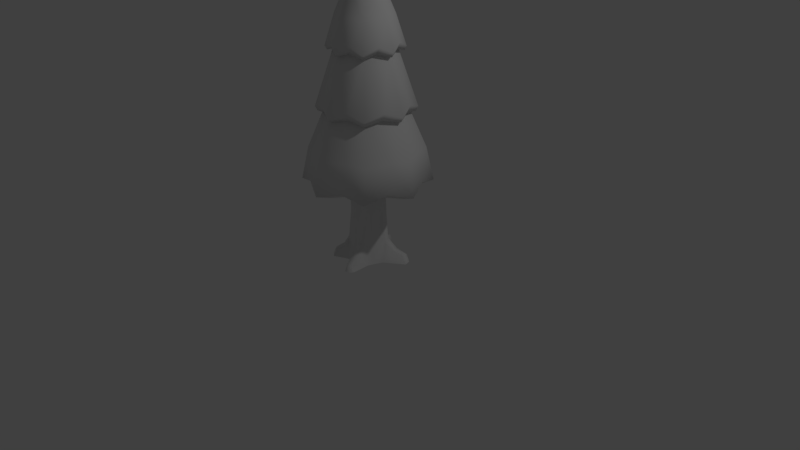 # Source: BackTree.blend  (saved by Blender 2.79.0; exported with 4.5.12 LTS)
import bpy
from mathutils import Matrix  # noqa: F401  (used for matrix-valued properties, if any)

bpy.ops.wm.read_factory_settings(use_empty=True)
scene = bpy.context.scene
scene.name = 'Scene'

# ---- collections
col_collection_1 = bpy.data.collections.new('Collection 1'); scene.collection.children.link(col_collection_1)

# ---- materials (node trees are filled in below, after node groups)
mat_backtree = bpy.data.materials.new('BackTree')
mat_backtree.alpha_threshold = 0.0
mat_backtree.use_transparent_shadow = False
mat_backtree.roughness = 0.5

# ---- material node trees

# ---- world
world_world = bpy.data.worlds.new('World'); scene.world = world_world
world_world.color = (0.05088, 0.05088, 0.05088)
world_world.use_sun_shadow = False
world_world.sun_shadow_jitter_overblur = 0.0
world_world.cycles.sampling_method = 'MANUAL'

# ---- cameras
cam_camera = bpy.data.cameras.new('Camera')
cam_camera.clip_end = 100.0
cam_camera.lens = 35.0
cam_camera.sensor_width = 32.0
cam_camera.sensor_height = 18.0
cam_camera.ortho_scale = 7.314
cam_camera.dof.focus_distance = 0.0
cam_camera.dof.aperture_fstop = 128.0

# ---- lights
light_lamp = bpy.data.lights.new('Lamp', 'POINT')
light_lamp.transmission_factor = 0.0
light_lamp.cutoff_distance = 30.0
light_lamp.energy = 100.0
light_lamp.shadow_buffer_clip_start = 1.001
light_lamp.shadow_soft_size = 0.1
light_lamp.shadow_maximum_resolution = 0.006
light_lamp.use_absolute_resolution = True

# ---- meshes
me_cone_002 = bpy.data.meshes.new('Cone.002')
me_cone_002.from_pydata([(0.003329, 0.1271, 3.571), (0.09225, 0.08754, 3.571), (0.1271, -0.003329, 3.571), (0.08754, -0.09225, 3.571), (-0.003329, -0.1271, 3.571), (-0.09225, -0.08754, 3.571), (-0.1271, 0.003329, 3.571), (-0.08754, 0.09225, 3.571), (-0.1869, -0.5249, 2.062), (0.1609, 0.3696, 2.715), (0.3751, 0.1475, 2.715), (0.3696, -0.1609, 2.715), (0.1475, -0.3751, 2.715), (-0.1609, -0.3696, 2.715), (-0.3751, -0.1475, 2.715), (-0.3696, 0.1609, 2.715), (-0.1475, 0.3751, 2.715), (0.7177, 0.01899, 1.469), (0.4226, 0.4445, 1.988), (-0.4226, -0.4445, 1.988), (0.5033, 0.239, 2.062), (-0.5033, -0.239, 2.062), (0.6131, 0.01554, 1.988), (-0.6131, -0.01554, 1.988), (0.5249, -0.1869, 2.062), (-0.5249, 0.1869, 2.062), (0.4445, -0.4226, 1.988), (-0.4445, 0.4226, 1.988), (0.239, -0.5033, 2.062), (-0.239, 0.5033, 2.062), (0.01554, -0.6131, 1.988), (0.1869, 0.5249, 2.062), (-0.01554, 0.6131, 1.988), (0.2034, 0.4822, 1.975), (0.4035, 0.421, 1.932), (0.4848, 0.1971, 1.975), (0.583, 0.01236, 1.932), (0.4822, -0.2034, 1.975), (0.421, -0.4035, 1.932), (0.1971, -0.4848, 1.975), (0.01236, -0.583, 1.932), (-0.2034, -0.4822, 1.975), (-0.4035, -0.421, 1.932), (-0.4848, -0.1971, 1.975), (-0.583, -0.01236, 1.932), (-0.4822, 0.2034, 1.975), (-0.421, 0.4035, 1.932), (-0.1971, 0.4848, 1.975), (-0.01236, 0.583, 1.932), (-0.2196, 0.1652, -0.00542), (-0.7177, -0.01899, 1.469), (0.6315, -0.1981, 1.491), (-0.6315, 0.1981, 1.491), (0.5209, -0.4941, 1.469), (-0.5209, 0.4941, 1.469), (0.3065, -0.5866, 1.491), (-0.3065, 0.5866, 1.491), (0.01899, -0.7177, 1.469), (0.1981, 0.6315, 1.491), (-0.01899, 0.7177, 1.469), (-0.1981, -0.6315, 1.491), (0.4941, 0.5209, 1.469), (-0.4941, -0.5209, 1.469), (0.5866, 0.3065, 1.491), (-0.5866, -0.3065, 1.491), (0.2061, 0.492, 1.027), (0.4937, 0.2021, 1.027), (0.492, -0.2061, 1.027), (0.2021, -0.4937, 1.027), (-0.2061, -0.492, 1.027), (-0.4937, -0.2021, 1.027), (-0.492, 0.2061, 1.027), (-0.2021, 0.4937, 1.027), (-0.07417, 0.3552, 0.1286), (0.1739, -0.3169, 0.1312), (0.08386, 0.2363, 0.0715), (-0.04682, -0.2348, 0.1363), (0.3175, 0.1935, 0.1349), (-0.2575, -0.1932, 0.1381), (0.244, -0.1166, -0.006638), (0.007025, 0.3521, 3.092), (0.2539, 0.244, 3.092), (0.3521, -0.007024, 3.092), (0.244, -0.2539, 3.092), (-0.007024, -0.3521, 3.092), (-0.2539, -0.244, 3.092), (-0.3521, 0.007025, 3.092), (-0.244, 0.2539, 3.092), (-0.2253, 0.03764, 0.6586), (0.227, 0.02425, 0.6232), (-0.1922, -0.1191, 0.6303), (0.1651, 0.1505, 0.6265), (-0.0964, -0.2014, 0.6286), (-0.003724, 0.2247, 0.6232), (0.02669, -0.2262, 0.6244), (-0.1411, 0.1787, 0.6083), (0.1499, -0.1656, 0.6271), (0.125, -0.4758, 0.0776), (0.07155, -0.3552, 0.1267), (0.4584, 0.2286, 0.09154), (0.4745, 0.1411, 0.1033), (0.3566, 0.08541, 0.146), (-0.1264, 0.4897, 0.05997), (-0.169, 0.3199, 0.1192), (-0.4079, 0.09748, 0.06221), (-0.3237, 0.06314, 0.1181), (-0.2532, -0.3293, 0.08758), (-0.3161, -0.2792, 0.08505), (-0.1805, -0.2732, 0.127), (0.1476, 0.4028, 2.793), (0.3291, 0.3384, 2.715), (0.3892, 0.1805, 2.793), (0.472, 0.006556, 2.715), (0.4028, -0.1476, 2.793), (0.3384, -0.3291, 2.715), (0.1805, -0.3892, 2.793), (0.006556, -0.472, 2.715), (-0.1476, -0.4028, 2.793), (-0.3291, -0.3384, 2.715), (-0.3892, -0.1805, 2.793), (-0.4645, -0.009374, 2.686), (-0.4028, 0.1476, 2.793), (-0.3384, 0.3291, 2.715), (-0.1805, 0.3892, 2.793), (-0.006556, 0.472, 2.715), (0.05957, 0.3337, 2.748), (0.1938, 0.2781, 2.748), (0.2781, 0.1938, 2.748), (0.3337, 0.05957, 2.748), (0.3337, -0.05957, 2.748), (0.2781, -0.1938, 2.748), (0.1938, -0.2781, 2.748), (0.05957, -0.3337, 2.748), (-0.1127, -0.3054, 2.748), (-0.1938, -0.2781, 2.748), (-0.2781, -0.1938, 2.748), (-0.3337, -0.05957, 2.748), (-0.3337, 0.05957, 2.748), (-0.2781, 0.1938, 2.748), (-0.1938, 0.2781, 2.748), (-0.05957, 0.3337, 2.748), (-7.451e-09, 0.445, 2.664), (0.3146, 0.3146, 2.664), (0.445, -3.166e-08, 2.664), (0.3146, -0.3146, 2.664), (8.196e-08, -0.445, 2.664), (-0.3146, -0.3146, 2.664), (-0.3146, 0.3146, 2.664), (0.08159, 0.457, 2.008), (0.2655, 0.3808, 2.008), (0.3808, 0.2655, 2.008), (0.4885, 0.009207, 2.007), (0.457, -0.08159, 2.008), (0.3808, -0.2655, 2.008), (0.2655, -0.3808, 2.008), (0.08159, -0.457, 2.008), (-0.08159, -0.457, 2.008), (-0.2655, -0.3808, 2.008), (-0.3808, -0.2655, 2.008), (-0.457, -0.08159, 2.008), (-0.457, 0.08159, 2.008), (-0.3808, 0.2655, 2.008), (-0.2655, 0.3808, 2.008), (-0.08159, 0.457, 2.008), (0.5736, 0.5718, 1.052), (0.8099, -0.001296, 1.052), (0.5718, -0.5736, 1.052), (-0.001296, -0.8099, 1.052), (-0.5736, -0.5718, 1.052), (-0.8099, 0.001296, 1.052), (-0.5718, 0.5736, 1.052), (0.001296, 0.8099, 1.052), (0.0656, 0.2131, 1.054), (0.1425, 0.1726, 1.06), (0.1971, 0.1043, 1.054), (0.2228, 0.02123, 1.06), (0.2131, -0.0656, 1.054), (0.1726, -0.1425, 1.06), (0.1043, -0.1971, 1.054), (0.02123, -0.2228, 1.06), (-0.0656, -0.2131, 1.054), (-0.1425, -0.1726, 1.06), (-0.1971, -0.1043, 1.054), (-0.2228, -0.02123, 1.06), (-0.2131, 0.0656, 1.054), (-0.1726, 0.1425, 1.06), (-0.1043, 0.1971, 1.054), (-0.02123, 0.2228, 1.06), (-2.086e-07, 0.5876, 0.9737), (0.4155, 0.4155, 0.9737), (0.5875, -1.118e-07, 0.9737), (0.4155, -0.4155, 0.9737), (8.941e-08, -0.5876, 0.9737), (-0.4155, -0.4155, 0.9737), (-0.5876, -2.794e-07, 0.9737), (-0.4155, 0.4155, 0.9737), (0.1543, 0.1462, 3.423), (0.2125, -0.005752, 3.423), (0.1462, -0.1543, 3.423), (-0.005752, -0.2125, 3.423), (-0.1543, -0.1462, 3.423), (-0.2125, 0.005752, 3.423), (-0.1462, 0.1543, 3.423), (0.005752, 0.2125, 3.423), (-0.2476, 0.03641, 0.2406), (0.2538, 0.03785, 0.2635), (-0.2109, -0.1249, 0.2616), (-0.03581, 0.2526, 0.2646), (-0.2182, 0.0942, 0.2309), (0.133, -0.5133, -0.005408), (0.5211, 0.148, -0.005338), (-0.4278, 0.1149, -0.005553), (-0.3498, 0.1101, 0.08508), (-0.3428, -0.2621, -0.004459), (0.1127, 0.3054, 2.748), (-0.006856, 0.3567, 2.747), (0.2474, 0.2571, 2.747), (0.2956, 0.1363, 2.748), (0.3567, 0.006856, 2.747), (0.3054, -0.1127, 2.748), (0.2571, -0.2474, 2.747), (0.1363, -0.2956, 2.748), (0.006856, -0.3567, 2.747), (-0.05957, -0.3337, 2.748), (-0.2474, -0.2571, 2.747), (-0.2956, -0.1363, 2.748), (-0.3567, -0.006856, 2.747), (-0.3054, 0.1127, 2.748), (-0.2571, 0.2474, 2.747), (-0.1363, 0.2956, 2.748), (0.1548, 0.418, 2.008), (-0.009207, 0.4885, 2.007), (0.3389, 0.3519, 2.007), (0.405, 0.1861, 2.008), (0.457, 0.08159, 2.008), (0.418, -0.1548, 2.008), (0.3519, -0.3389, 2.007), (0.1861, -0.405, 2.008), (0.009207, -0.4885, 2.007), (-0.1548, -0.418, 2.008), (-0.3389, -0.3519, 2.007), (-0.405, -0.1861, 2.008), (-0.4885, -0.009207, 2.007), (-0.418, 0.1548, 2.008), (-0.3519, 0.3389, 2.007), (-0.1861, 0.405, 2.008), (0.08635, 0.2085, 1.057), (0.08635, -0.2085, 1.057), (-0.2273, -0.0452, 1.057), (-0.07202, 0.2157, 1.057), (0.443, 0.2564, -0.004484), (0.2292, -0.4413, -0.004485), (-0.07411, -0.2684, -0.004715), (0.4974, 0.2352, -0.004979), (0.2075, -0.4927, -0.005007), (-0.127, 0.5096, -0.00495), (1.255e-08, 1.717e-09, 3.695), (-0.1229, -0.2968, 2.748), (0.4885, -8.428e-08, 2.008), (0.2034, 0.1016, 1.057), (0.212, -0.0878, 1.057), (-0.0878, -0.212, 1.057), (-0.1865, 0.1246, 1.057), (0.2779, 0.671, 1.134), (0.671, 0.2779, 1.134), (0.671, -0.2779, 1.134), (0.2779, -0.671, 1.134), (-0.2779, -0.671, 1.134), (-0.671, -0.2779, 1.134), (-0.671, 0.2779, 1.134), (-0.2779, 0.671, 1.134), (0.01851, 0.2912, -0.004671), (0.1426, 0.2404, -0.004538), (0.2129, 0.219, -0.004459), (0.2908, -0.01981, -0.004592), (0.2157, -0.2125, -0.004477), (-0.004188, -0.3096, -0.00417), (-0.267, -0.0726, -0.005158), (-0.2969, -0.009434, -0.004528), (-0.2733, 0.1269, -0.00427), (0.1202, -0.2278, 0.2717), (0.1875, -0.1384, 0.231), (-0.1372, 0.2217, 0.2556), (0.03547, -0.2547, 0.2567), (0.1435, 0.1854, 0.2291), (-0.1381, -0.2107, 0.2589), (0.2275, 0.124, 0.2751), (0.2016, -0.4567, 0.07418), (-0.1814, 0.4467, 0.07765), (-6.096e-08, 0.3567, 2.748), (0.1229, 0.2968, 2.748), (0.2522, 0.2522, 2.748), (0.2968, 0.1229, 2.748), (0.3567, -4.222e-08, 2.748), (0.2968, -0.1229, 2.748), (0.2522, -0.2522, 2.748), (0.1229, -0.2968, 2.748), (7.059e-08, -0.3567, 2.748), (-0.2522, -0.2522, 2.748), (-0.2968, -0.1229, 2.748), (-0.3567, -7.015e-08, 2.748), (-0.2968, 0.1229, 2.748), (-0.2522, 0.2522, 2.748), (-0.1229, 0.2968, 2.748), (-1.361e-07, 0.4885, 2.008), (0.1684, 0.4064, 2.008), (0.3454, 0.3454, 2.008), (0.4064, 0.1684, 2.008), (0.4064, -0.1684, 2.008), (0.3454, -0.3454, 2.008), (0.1684, -0.4064, 2.008), (8.474e-08, -0.4885, 2.008), (-0.1684, -0.4064, 2.008), (-0.3454, -0.3454, 2.008), (-0.4064, -0.1684, 2.008), (-0.4885, -1.758e-07, 2.008), (-0.4064, 0.1684, 2.008), (-0.3454, 0.3454, 2.008), (-0.1684, 0.4064, 2.008), (-0.1997, 0.484, -0.00517), (-0.4199, 0.0785, -0.004469), (-0.2708, -0.3613, -0.00525), (-0.3367, -0.3112, -0.00483)], [], [(9, 110, 142), (10, 112, 143), (11, 114, 144), (12, 116, 145), (13, 118, 146), (203, 0, 1, 196), (15, 120, 121), (15, 122, 147), (16, 124, 141), (34, 306, 149), (36, 258, 234), (38, 309, 153), (40, 311, 155), (42, 313, 157), (44, 315, 159), (46, 317, 161), (48, 304, 163), (51, 265, 165), (165, 17, 51), (52, 269, 169), (169, 50, 52), (55, 266, 166), (166, 53, 55), (56, 270, 170), (170, 54, 56), (58, 263, 171), (171, 59, 58), (60, 267, 167), (167, 57, 60), (63, 264, 164), (164, 61, 63), (64, 268, 168), (168, 62, 64), (188, 171, 65), (65, 263, 164), (164, 189, 65), (189, 164, 66), (66, 264, 165), (165, 190, 66), (190, 165, 67), (67, 265, 166), (166, 191, 67), (191, 166, 68), (68, 266, 167), (167, 192, 68), (192, 167, 69), (69, 267, 168), (168, 193, 69), (193, 168, 70), (70, 268, 169), (169, 194, 70), (194, 169, 71), (71, 269, 170), (170, 195, 71), (195, 170, 72), (72, 270, 171), (171, 188, 72), (74, 281, 280), (76, 285, 252), (252, 276, 76), (75, 284, 273), (273, 272, 75), (213, 107, 277), (277, 107, 78), (77, 284, 286), (77, 286, 101), (78, 285, 206), (104, 320, 278), (79, 281, 275), (260, 96, 281), (260, 281, 89), (281, 205, 89), (90, 248, 88), (206, 90, 88), (259, 89, 91), (89, 286, 91), (261, 90, 92), (90, 285, 92), (246, 91, 284), (261, 92, 94), (95, 249, 93), (246, 284, 93), (284, 207, 93), (247, 94, 96), (94, 280, 96), (88, 262, 95), (208, 88, 95), (287, 251, 275), (209, 97, 276), (276, 97, 98), (101, 286, 205), (210, 100, 274), (274, 100, 101), (99, 250, 273), (102, 319, 288), (103, 282, 73), (73, 288, 103), (288, 319, 49), (255, 102, 271), (271, 102, 73), (105, 212, 104), (211, 212, 279), (107, 213, 322), (106, 321, 252), (108, 285, 78), (196, 1, 2, 197), (0, 256, 1), (197, 2, 3, 198), (1, 256, 2), (198, 3, 4, 199), (2, 256, 3), (199, 4, 5, 200), (3, 256, 4), (200, 5, 6, 201), (4, 256, 5), (201, 6, 7, 202), (5, 256, 6), (202, 7, 0, 203), (6, 256, 7), (222, 133, 8, 30), (7, 256, 0), (289, 141, 9, 125), (9, 290, 125), (124, 109, 9, 141), (291, 126, 9, 142), (291, 142, 10, 127), (126, 290, 9), (9, 109, 110), (10, 292, 127), (110, 111, 10, 142), (293, 128, 10, 143), (293, 143, 11, 129), (128, 292, 10), (10, 111, 112), (11, 294, 129), (112, 113, 11, 143), (295, 130, 11, 144), (295, 144, 12, 131), (130, 294, 11), (11, 113, 114), (12, 296, 131), (114, 115, 12, 144), (297, 132, 12, 145), (297, 145, 13, 223), (132, 296, 12), (12, 115, 116), (13, 257, 223), (116, 117, 13, 145), (298, 134, 13, 146), (298, 146, 14, 135), (134, 257, 13), (13, 117, 118), (14, 299, 135), (118, 119, 14, 146), (300, 136, 14, 120), (300, 120, 15, 137), (136, 299, 14), (14, 119, 120), (15, 301, 137), (302, 138, 15, 147), (302, 147, 16, 139), (138, 301, 15), (15, 121, 122), (16, 303, 139), (122, 123, 16, 147), (289, 140, 16, 141), (151, 17, 63, 233), (140, 303, 16), (16, 123, 124), (264, 63, 17, 165), (216, 18, 31, 214), (224, 19, 8, 133), (216, 217, 20, 18), (224, 225, 21, 19), (218, 22, 20, 217), (226, 23, 21, 225), (218, 219, 24, 22), (226, 227, 25, 23), (220, 26, 24, 219), (228, 27, 25, 227), (220, 221, 28, 26), (228, 229, 29, 27), (222, 30, 28, 221), (215, 214, 31, 32), (215, 32, 29, 229), (304, 48, 33, 148), (33, 305, 148), (32, 31, 33, 48), (33, 34, 149, 305), (18, 34, 33, 31), (306, 34, 35, 150), (35, 307, 150), (18, 20, 35, 34), (35, 36, 234, 307), (22, 36, 35, 20), (258, 36, 37, 152), (37, 308, 152), (22, 24, 37, 36), (37, 38, 153, 308), (26, 38, 37, 24), (309, 38, 39, 154), (39, 310, 154), (26, 28, 39, 38), (39, 40, 155, 310), (30, 40, 39, 28), (311, 40, 41, 156), (41, 312, 156), (30, 8, 41, 40), (41, 42, 157, 312), (19, 42, 41, 8), (313, 42, 43, 158), (43, 314, 158), (19, 21, 43, 42), (43, 44, 159, 314), (23, 44, 43, 21), (315, 44, 45, 160), (45, 316, 160), (23, 25, 45, 44), (45, 46, 161, 316), (27, 46, 45, 25), (317, 46, 47, 162), (47, 318, 162), (27, 29, 47, 46), (47, 48, 163, 318), (32, 48, 47, 29), (242, 50, 64, 241), (49, 279, 208), (49, 208, 282), (268, 64, 50, 169), (151, 235, 51, 17), (242, 243, 52, 50), (236, 53, 51, 235), (265, 51, 53, 166), (244, 54, 52, 243), (269, 52, 54, 170), (236, 237, 55, 53), (244, 245, 56, 54), (238, 57, 55, 237), (266, 55, 57, 167), (231, 230, 58, 59), (231, 59, 56, 245), (270, 56, 59, 171), (238, 239, 60, 57), (232, 61, 58, 230), (263, 58, 61, 164), (240, 62, 60, 239), (267, 60, 62, 168), (232, 233, 63, 61), (240, 241, 64, 62), (187, 188, 65, 172), (173, 189, 66, 174), (65, 171, 263), (65, 189, 173), (173, 172, 65), (175, 190, 67, 176), (66, 164, 264), (66, 190, 175), (175, 174, 66), (177, 191, 68, 178), (67, 165, 265), (67, 191, 177), (177, 176, 67), (179, 192, 69, 180), (68, 166, 266), (68, 192, 179), (179, 178, 68), (181, 193, 70, 182), (69, 167, 267), (69, 193, 181), (181, 180, 69), (183, 194, 71, 184), (70, 168, 268), (70, 194, 183), (183, 182, 70), (185, 195, 72, 186), (71, 169, 269), (71, 195, 185), (185, 184, 71), (72, 170, 270), (72, 188, 187), (187, 186, 72), (99, 77, 101, 100), (73, 282, 207), (73, 102, 288), (75, 271, 207), (75, 207, 284), (75, 272, 271), (76, 276, 283), (78, 206, 277), (204, 278, 277, 206), (196, 81, 80, 203), (79, 274, 205), (79, 205, 281), (278, 204, 105), (278, 105, 104), (109, 124, 80), (109, 80, 81, 110), (197, 82, 81, 196), (111, 110, 81), (111, 81, 82, 112), (198, 83, 82, 197), (113, 112, 82), (113, 82, 83, 114), (199, 84, 83, 198), (115, 114, 83), (115, 83, 84, 116), (200, 85, 84, 199), (117, 116, 84), (117, 84, 85, 118), (201, 86, 85, 200), (119, 118, 85), (119, 85, 86, 120), (202, 87, 86, 201), (121, 120, 86), (121, 86, 87, 122), (203, 80, 87, 202), (123, 122, 87), (123, 87, 80, 124), (76, 94, 92, 285), (248, 262, 88), (88, 208, 204), (88, 204, 206), (259, 260, 89), (205, 286, 89), (90, 261, 248), (206, 285, 90), (286, 284, 91), (246, 259, 91), (282, 95, 93, 207), (76, 283, 94), (287, 97, 209, 254), (93, 249, 246), (247, 261, 94), (283, 280, 94), (95, 262, 249), (96, 260, 247), (280, 281, 96), (95, 282, 208), (287, 254, 251), (280, 283, 98, 74), (74, 98, 97, 287), (99, 100, 210, 253), (275, 281, 74), (275, 74, 287), (98, 283, 276), (99, 253, 250), (101, 205, 274), (208, 212, 105, 204), (273, 284, 77), (273, 77, 99), (255, 319, 102), (49, 282, 103), (49, 103, 288), (73, 207, 271), (104, 212, 211), (104, 211, 320), (321, 106, 107, 322), (212, 208, 279), (252, 285, 108), (252, 108, 106), (106, 108, 78, 107)])
me_cone_002.polygons.foreach_set('use_smooth', [True] * 361)
_k = set([(125, 289), (125, 290), (126, 290), (126, 291), (127, 291), (127, 292), (128, 292), (128, 293), (129, 293), (129, 294), (130, 294), (130, 295), (131, 295), (131, 296), (132, 296), (132, 297), (133, 222), (133, 224), (134, 257), (134, 298), (135, 298), (135, 299), (136, 299), (136, 300), (137, 300), (137, 301), (138, 301), (138, 302), (139, 302), (139, 303), (140, 289), (140, 303), (148, 304), (148, 305), (149, 305), (149, 306), (150, 306), (150, 307), (151, 233), (151, 235), (152, 258), (152, 308), (153, 308), (153, 309), (154, 309), (154, 310), (155, 310), (155, 311), (156, 311), (156, 312), (157, 312), (157, 313), (158, 313), (158, 314), (159, 314), (159, 315), (160, 315), (160, 316), (161, 316), (161, 317), (162, 317), (162, 318), (163, 304), (163, 318), (172, 173), (172, 187), (173, 174), (174, 175), (175, 176), (176, 177), (177, 178), (178, 179), (179, 180), (180, 181), (181, 182), (182, 183), (183, 184), (184, 185), (185, 186), (186, 187), (209, 254), (210, 253), (211, 320), (213, 322), (214, 215), (214, 216), (215, 229), (216, 217), (217, 218), (218, 219), (219, 220), (220, 221), (221, 222), (223, 257), (223, 297), (224, 225), (225, 226), (226, 227), (227, 228), (228, 229), (230, 231), (230, 232), (231, 245), (232, 233), (234, 258), (234, 307), (235, 236), (236, 237), (237, 238), (238, 239), (239, 240), (240, 241), (241, 242), (242, 243), (243, 244), (244, 245), (246, 249), (246, 259), (247, 260), (247, 261), (248, 261), (248, 262), (249, 262), (250, 253), (251, 254), (255, 319), (259, 260), (271, 272), (321, 322)])
me_cone_002.attributes.new('sharp_edge', 'BOOLEAN', 'EDGE').data.foreach_set('value', [ (min(e.vertices), max(e.vertices)) in _k for e in me_cone_002.edges])
_uv = me_cone_002.uv_layers.new(name='UVMap')
_uv.uv.foreach_set('vector', [0.9011, 0.9208, 0.9256, 0.9145, 0.9271, 0.9261, 0.9608, 0.9212, 0.9941, 0.9234, 0.9915, 0.9347, 0.4312, 0.8698, 0.4434, 0.8918, 0.433, 0.8963, 0.7718, 0.3427, 0.7397, 0.3523, 0.7398, 0.3433, 0.4985, 0.6766, 0.506, 0.7106, 0.499, 0.7101, 0.4228, 0.6339, 0.4287, 0.6001, 0.443, 0.6015, 0.4467, 0.6362, 0.8774, 0.3799, 0.8915, 0.354, 0.8936, 0.3799, 0.8774, 0.4398, 0.8898, 0.4651, 0.8802, 0.4629, 0.3553, 0.7677, 0.3844, 0.7823, 0.3812, 0.7898, 0.728, 0.4784, 0.7078, 0.4733, 0.7085, 0.4555, 0.6676, 0.5428, 0.6561, 0.5261, 0.6685, 0.514, 0.5818, 0.5428, 0.5842, 0.5245, 0.601, 0.5253, 0.5209, 0.4784, 0.5343, 0.4694, 0.5457, 0.4826, 0.4827, 0.85, 0.465, 0.8608, 0.4585, 0.8467, 0.8881, 0.4246, 0.8774, 0.4054, 0.8881, 0.3921, 0.6668, 0.323, 0.6591, 0.342, 0.6423, 0.3412, 0.7277, 0.3874, 0.7091, 0.397, 0.6977, 0.3839, 0.3991, 0.3734, 0.3276, 0.3799, 0.3169, 0.323, 0.3169, 0.323, 0.3996, 0.3321, 0.3991, 0.3734, 0.494, 0.6587, 0.4585, 0.5937, 0.494, 0.5675, 0.306, 0.2276, 0.3884, 0.2167, 0.4014, 0.2487, 0.3973, 0.4748, 0.3282, 0.4926, 0.3054, 0.434, 0.3054, 0.434, 0.3886, 0.429, 0.3973, 0.4748, 0.1004, 0.3846, 0.02913, 0.3886, 0.0195, 0.3242, 0.0195, 0.3242, 0.1017, 0.337, 0.1004, 0.3846, 0.09828, 0.4851, 0.02976, 0.4963, 0.005859, 0.4497, 0.005859, 0.4497, 0.08879, 0.4479, 0.09828, 0.4851, 0.405, 0.05776, 0.3332, 0.05675, 0.3286, 0.006121, 0.3286, 0.006121, 0.4098, 0.02232, 0.405, 0.05776, 0.3614, 0.8958, 0.3638, 0.963, 0.3054, 0.9614, 0.3054, 0.9614, 0.3175, 0.8881, 0.3614, 0.8958, 0.3927, 0.1523, 0.3222, 0.1642, 0.3054, 0.1014, 0.3054, 0.1014, 0.3886, 0.1047, 0.3927, 0.1523, 0.2567, 0.1131, 0.2936, 0.09649, 0.2532, 0.1597, 0.2532, 0.1597, 0.2866, 0.1599, 0.2936, 0.2229, 0.2936, 0.2229, 0.2569, 0.2048, 0.2532, 0.1597, 0.2569, 0.2048, 0.2936, 0.2229, 0.223, 0.2364, 0.3499, 0.9939, 0.3638, 0.963, 0.4195, 0.9933, 0.2093, 0.3119, 0.1958, 0.2695, 0.223, 0.2364, 0.1958, 0.2695, 0.2093, 0.3119, 0.1504, 0.2677, 0.1504, 0.2677, 0.1472, 0.3076, 0.09015, 0.3114, 0.09015, 0.3114, 0.1094, 0.2692, 0.1504, 0.2677, 0.1094, 0.2692, 0.09015, 0.3114, 0.07791, 0.2353, 0.07791, 0.2353, 0.04836, 0.2639, 0.005859, 0.2216, 0.005859, 0.2216, 0.04812, 0.2042, 0.07791, 0.2353, 0.04812, 0.2042, 0.005859, 0.2216, 0.04805, 0.1581, 0.04805, 0.1581, 0.007295, 0.159, 0.005859, 0.09513, 0.005859, 0.09513, 0.04798, 0.1124, 0.04805, 0.1581, 0.04798, 0.1124, 0.005859, 0.09513, 0.07827, 0.08143, 0.07827, 0.08143, 0.04805, 0.05439, 0.09015, 0.006121, 0.09015, 0.006121, 0.109, 0.04777, 0.07827, 0.08143, 0.109, 0.04777, 0.09015, 0.006121, 0.1509, 0.05009, 0.1509, 0.05009, 0.1467, 0.0113, 0.2093, 0.006687, 0.2093, 0.006687, 0.1955, 0.04803, 0.1509, 0.05009, 0.1955, 0.04803, 0.2093, 0.006687, 0.2233, 0.08249, 0.2233, 0.08249, 0.2456, 0.055, 0.2936, 0.09649, 0.2936, 0.09649, 0.2567, 0.1131, 0.2233, 0.08249, 0.6378, 0.1993, 0.6167, 0.1703, 0.6384, 0.1661, 0.6626, 0.1902, 0.6763, 0.1633, 0.6681, 0.2192, 0.1911, 0.8252, 0.2041, 0.8213, 0.2008, 0.8535, 0.7566, 0.2747, 0.7246, 0.2622, 0.7702, 0.2527, 0.7702, 0.2527, 0.7712, 0.265, 0.7566, 0.2747, 0.2258, 0.5192, 0.2424, 0.5108, 0.2381, 0.5452, 0.8348, 0.2662, 0.8459, 0.3011, 0.8284, 0.3011, 0.6723, 0.264, 0.6746, 0.3037, 0.6577, 0.2926, 0.6723, 0.264, 0.6577, 0.2926, 0.6501, 0.2605, 0.874, 0.7442, 0.8632, 0.7138, 0.8843, 0.7168, 0.9363, 0.7654, 0.9328, 0.7793, 0.9072, 0.7728, 0.6009, 0.2167, 0.6167, 0.1703, 0.6165, 0.221, 0.6226, 0.006121, 0.6332, 0.09356, 0.6167, 0.1703, 0.6226, 0.006121, 0.6167, 0.1703, 0.599, 0.08533, 0.6167, 0.1703, 0.5865, 0.1555, 0.599, 0.08533, 0.8901, 0.6437, 0.9133, 0.5618, 0.9209, 0.6388, 0.8843, 0.7168, 0.8901, 0.6437, 0.9209, 0.6388, 0.2535, 0.4824, 0.2441, 0.396, 0.2709, 0.4001, 0.2441, 0.396, 0.2639, 0.3338, 0.2709, 0.4001, 0.8724, 0.555, 0.8901, 0.6437, 0.8677, 0.6391, 0.8901, 0.6437, 0.8632, 0.7138, 0.8677, 0.6391, 0.2838, 0.4824, 0.2709, 0.4001, 0.2838, 0.3242, 0.6837, 0.00779, 0.6757, 0.09105, 0.6594, 0.09529, 0.2572, 0.69, 0.2607, 0.7781, 0.2302, 0.6994, 0.2334, 0.7882, 0.1911, 0.6352, 0.2302, 0.6994, 0.4879, 0.8344, 0.4585, 0.8239, 0.4879, 0.7605, 0.6562, 0.01054, 0.6594, 0.09529, 0.6332, 0.09356, 0.6594, 0.09529, 0.6384, 0.1661, 0.6332, 0.09356, 0.2846, 0.7001, 0.2877, 0.7747, 0.2572, 0.69, 0.2615, 0.6169, 0.2846, 0.7001, 0.2572, 0.69, 0.2631, 0.498, 0.2753, 0.4947, 0.2753, 0.535, 0.2472, 0.8004, 0.248, 0.8188, 0.2041, 0.8213, 0.2041, 0.8213, 0.248, 0.8188, 0.2293, 0.8398, 0.6501, 0.2605, 0.6577, 0.2926, 0.641, 0.2894, 0.527, 0.2068, 0.5371, 0.1851, 0.5824, 0.2118, 0.5824, 0.2118, 0.5371, 0.1851, 0.5627, 0.1777, 0.7544, 0.2021, 0.7738, 0.2059, 0.7702, 0.2527, 0.8793, 0.5267, 0.8925, 0.5121, 0.8925, 0.5307, 0.2314, 0.5895, 0.2388, 0.6214, 0.2125, 0.5957, 0.8032, 0.269, 0.7906, 0.2942, 0.7855, 0.2675, 0.5636, 0.239, 0.5802, 0.2332, 0.5802, 0.2903, 0.6219, 0.2332, 0.6293, 0.2428, 0.5919, 0.2766, 0.5919, 0.2766, 0.6293, 0.2428, 0.6221, 0.2724, 0.2934, 0.5117, 0.287, 0.502, 0.2934, 0.4947, 0.2871, 0.5581, 0.2774, 0.5804, 0.2591, 0.5674, 0.2424, 0.5108, 0.2258, 0.5192, 0.2234, 0.51, 0.7048, 0.2014, 0.7095, 0.221, 0.6681, 0.2192, 0.8534, 0.7426, 0.8632, 0.7138, 0.874, 0.7442, 0.7855, 0.2508, 0.798, 0.2263, 0.8167, 0.229, 0.8167, 0.2552, 0.7859, 0.2114, 0.8134, 0.1966, 0.798, 0.2263, 0.8626, 0.4752, 0.8582, 0.5098, 0.8414, 0.512, 0.8344, 0.479, 0.798, 0.2263, 0.8134, 0.1966, 0.8167, 0.229, 0.8344, 0.479, 0.8414, 0.512, 0.8242, 0.5184, 0.8057, 0.4897, 0.8582, 0.5098, 0.847, 0.5428, 0.8414, 0.512, 0.8374, 0.7151, 0.8321, 0.7496, 0.817, 0.7507, 0.8123, 0.7169, 0.8414, 0.512, 0.847, 0.5428, 0.8242, 0.5184, 0.8123, 0.7169, 0.817, 0.7507, 0.7991, 0.7569, 0.7823, 0.7274, 0.8321, 0.7496, 0.8188, 0.7828, 0.817, 0.7507, 0.3753, 0.6071, 0.4003, 0.5841, 0.411, 0.5929, 0.3932, 0.6219, 0.817, 0.7507, 0.8188, 0.7828, 0.7991, 0.7569, 0.3932, 0.6219, 0.411, 0.5929, 0.4287, 0.6001, 0.4228, 0.6339, 0.4003, 0.5841, 0.4311, 0.5675, 0.411, 0.5929, 0.1794, 0.6005, 0.1756, 0.6209, 0.03696, 0.5925, 0.02973, 0.5581, 0.411, 0.5929, 0.4311, 0.5675, 0.4287, 0.6001, 0.542, 0.8818, 0.5238, 0.8899, 0.5255, 0.8533, 0.5411, 0.8688, 0.5255, 0.8533, 0.5424, 0.8539, 0.5411, 0.8688, 0.8656, 0.924, 0.8951, 0.9049, 0.9011, 0.9208, 0.8701, 0.9347, 0.5396, 0.8261, 0.5399, 0.8392, 0.5255, 0.8533, 0.5209, 0.8205, 0.5396, 0.8261, 0.5209, 0.8205, 0.5468, 0.7947, 0.5477, 0.8164, 0.5399, 0.8392, 0.5424, 0.8539, 0.5255, 0.8533, 0.9011, 0.9208, 0.8951, 0.9049, 0.9256, 0.9145, 0.5468, 0.7947, 0.5586, 0.8069, 0.5477, 0.8164, 0.9256, 0.9145, 0.958, 0.904, 0.9608, 0.9212, 0.9271, 0.9261, 0.5751, 0.7853, 0.5666, 0.7946, 0.5468, 0.7947, 0.5651, 0.7695, 0.5751, 0.7853, 0.5651, 0.7695, 0.601, 0.7694, 0.5874, 0.7845, 0.5666, 0.7946, 0.5586, 0.8069, 0.5468, 0.7947, 0.9608, 0.9212, 0.958, 0.904, 0.9941, 0.9234, 0.601, 0.7694, 0.6014, 0.7859, 0.5874, 0.7845, 0.8657, 0.3216, 0.8403, 0.3404, 0.8301, 0.328, 0.8586, 0.3139, 0.6276, 0.7831, 0.6153, 0.7833, 0.601, 0.7694, 0.6305, 0.7668, 0.6276, 0.7831, 0.6305, 0.7668, 0.6564, 0.7923, 0.6368, 0.7918, 0.6153, 0.7833, 0.6014, 0.7859, 0.601, 0.7694, 0.4312, 0.8698, 0.4434, 0.8579, 0.4434, 0.8918, 0.6564, 0.7923, 0.6458, 0.8033, 0.6368, 0.7918, 0.8043, 0.3289, 0.7784, 0.355, 0.7718, 0.3427, 0.8003, 0.3212, 0.6663, 0.821, 0.6574, 0.8119, 0.6564, 0.7923, 0.6789, 0.814, 0.8576, 0.2833, 0.8742, 0.2662, 0.8742, 0.2982, 0.8612, 0.2938, 0.6574, 0.8119, 0.6458, 0.8033, 0.6564, 0.7923, 0.7718, 0.3427, 0.7784, 0.355, 0.7397, 0.3523, 0.5057, 0.9319, 0.4953, 0.921, 0.5057, 0.9107, 0.8417, 0.5626, 0.8198, 0.5792, 0.809, 0.5669, 0.834, 0.555, 0.834, 0.2271, 0.8284, 0.2173, 0.8291, 0.1966, 0.8526, 0.2167, 0.834, 0.2271, 0.8526, 0.2167, 0.8526, 0.254, 0.8376, 0.2393, 0.4879, 0.9338, 0.4953, 0.921, 0.5057, 0.9319, 0.4985, 0.6766, 0.506, 0.671, 0.506, 0.7106, 0.6593, 0.9085, 0.6497, 0.8959, 0.6605, 0.8864, 0.7876, 0.5655, 0.7607, 0.591, 0.7525, 0.5793, 0.7824, 0.5581, 0.6332, 0.9175, 0.6417, 0.9081, 0.6593, 0.9085, 0.6415, 0.937, 0.6332, 0.9175, 0.6415, 0.937, 0.6051, 0.9338, 0.6209, 0.9183, 0.6417, 0.9081, 0.6497, 0.8959, 0.6593, 0.9085, 0.7525, 0.5793, 0.7607, 0.591, 0.7201, 0.5825, 0.6051, 0.9338, 0.6069, 0.9168, 0.6209, 0.9183, 0.5807, 0.9196, 0.593, 0.9194, 0.6051, 0.9338, 0.5721, 0.937, 0.5807, 0.9196, 0.5721, 0.937, 0.5497, 0.9109, 0.5714, 0.911, 0.593, 0.9194, 0.6069, 0.9168, 0.6051, 0.9338, 0.8774, 0.4398, 0.8898, 0.4368, 0.8898, 0.4651, 0.5497, 0.9109, 0.5624, 0.8994, 0.5714, 0.911, 0.3192, 0.7548, 0.3551, 0.753, 0.3553, 0.7677, 0.3195, 0.7641, 0.542, 0.8818, 0.5508, 0.8909, 0.5497, 0.9109, 0.5238, 0.8899, 0.4115, 0.8208, 0.4195, 0.9155, 0.3614, 0.8958, 0.375, 0.8111, 0.5508, 0.8909, 0.5624, 0.8994, 0.5497, 0.9109, 0.3553, 0.7677, 0.3551, 0.753, 0.3844, 0.7823, 0.3638, 0.963, 0.3614, 0.8958, 0.4195, 0.9155, 0.4195, 0.9933, 0.695, 0.7118, 0.5456, 0.7546, 0.5513, 0.7147, 0.6905, 0.6889, 0.1708, 0.6422, 0.01486, 0.6294, 0.03696, 0.5925, 0.1756, 0.6209, 0.7068, 0.8704, 0.7101, 0.8448, 0.823, 0.844, 0.8307, 0.8883, 0.1708, 0.6422, 0.1723, 0.6686, 0.03115, 0.6737, 0.01486, 0.6294, 0.7134, 0.8163, 0.842, 0.795, 0.823, 0.844, 0.7101, 0.8448, 0.1733, 0.6978, 0.01907, 0.725, 0.03115, 0.6737, 0.1723, 0.6686, 0.8541, 0.1844, 0.8317, 0.1821, 0.8514, 0.03575, 0.8891, 0.0254, 0.1733, 0.6978, 0.1794, 0.7147, 0.04295, 0.7531, 0.01907, 0.725, 0.8078, 0.1788, 0.8098, 0.0156, 0.8514, 0.03575, 0.8317, 0.1821, 0.6881, 0.6137, 0.534, 0.5857, 0.5597, 0.555, 0.695, 0.5955, 0.8078, 0.1788, 0.7836, 0.1818, 0.7692, 0.03503, 0.8098, 0.0156, 0.6881, 0.6137, 0.6873, 0.6402, 0.5462, 0.6311, 0.534, 0.5857, 0.7564, 0.1844, 0.7213, 0.02511, 0.7692, 0.03503, 0.7836, 0.1818, 0.6857, 0.6692, 0.6905, 0.6889, 0.5513, 0.7147, 0.5297, 0.6811, 0.6857, 0.6692, 0.5297, 0.6811, 0.5462, 0.6311, 0.6873, 0.6402, 0.7091, 0.397, 0.7277, 0.3874, 0.7234, 0.436, 0.7092, 0.4149, 0.7234, 0.436, 0.7063, 0.4351, 0.7092, 0.4149, 0.8422, 0.9693, 0.8238, 0.9293, 0.841, 0.9213, 0.8539, 0.9646, 0.7234, 0.436, 0.728, 0.4784, 0.7085, 0.4555, 0.7063, 0.4351, 0.8307, 0.8883, 0.843, 0.8874, 0.841, 0.9213, 0.8238, 0.9293, 0.7078, 0.4733, 0.728, 0.4784, 0.6922, 0.5106, 0.696, 0.486, 0.6922, 0.5106, 0.6805, 0.498, 0.696, 0.486, 0.8307, 0.8883, 0.823, 0.844, 0.8417, 0.8405, 0.843, 0.8874, 0.6922, 0.5106, 0.6676, 0.5428, 0.6685, 0.514, 0.6805, 0.498, 0.842, 0.795, 0.8539, 0.7988, 0.8417, 0.8405, 0.823, 0.844, 0.6561, 0.5261, 0.6676, 0.5428, 0.6204, 0.5398, 0.6393, 0.5261, 0.6204, 0.5398, 0.6202, 0.5229, 0.6393, 0.5261, 0.8891, 0.0254, 0.8514, 0.03575, 0.8423, 0.01974, 0.8837, 0.01534, 0.6204, 0.5398, 0.5818, 0.5428, 0.601, 0.5253, 0.6202, 0.5229, 0.4465, 0.8423, 0.4346, 0.8457, 0.4312, 0.8137, 0.4465, 0.802, 0.5842, 0.5245, 0.5818, 0.5428, 0.55, 0.5064, 0.5723, 0.5119, 0.55, 0.5064, 0.5608, 0.4953, 0.5723, 0.5119, 0.8098, 0.0156, 0.7692, 0.03503, 0.7645, 0.0203, 0.8082, 0.006121, 0.55, 0.5064, 0.5209, 0.4784, 0.5457, 0.4826, 0.5608, 0.4953, 0.7213, 0.02511, 0.7241, 0.01525, 0.7645, 0.0203, 0.7692, 0.03503, 0.8643, 0.2141, 0.8809, 0.1966, 0.8809, 0.2391, 0.8676, 0.229, 0.2746, 0.8218, 0.2597, 0.8206, 0.2625, 0.8004, 0.02973, 0.5581, 0.03696, 0.5925, 0.02126, 0.6023, 0.01991, 0.5643, 0.2746, 0.8218, 0.2765, 0.8645, 0.2621, 0.841, 0.2597, 0.8206, 0.284, 0.8661, 0.2765, 0.8645, 0.2746, 0.8218, 0.284, 0.815, 0.465, 0.8608, 0.4827, 0.85, 0.4827, 0.8984, 0.4682, 0.8779, 0.6863, 0.2766, 0.7014, 0.2807, 0.6962, 0.3002, 0.01486, 0.6294, 0.03115, 0.6737, 0.01701, 0.6802, 0.005859, 0.6323, 0.6863, 0.2766, 0.6889, 0.2332, 0.7014, 0.2603, 0.7014, 0.2807, 0.01907, 0.725, 0.009954, 0.7231, 0.01701, 0.6802, 0.03115, 0.6737, 0.5872, 0.3404, 0.581, 0.323, 0.6252, 0.3264, 0.6041, 0.3403, 0.6252, 0.3264, 0.6231, 0.3435, 0.6041, 0.3403, 0.2657, 0.9189, 0.2597, 0.8886, 0.2755, 0.8783, 0.2755, 0.9123, 0.6252, 0.3264, 0.6668, 0.323, 0.6423, 0.3412, 0.6231, 0.3435, 0.5082, 0.8826, 0.4977, 0.8783, 0.4944, 0.8475, 0.5082, 0.8467, 0.6591, 0.342, 0.6668, 0.323, 0.6956, 0.3597, 0.6711, 0.3546, 0.6956, 0.3597, 0.6825, 0.3711, 0.6711, 0.3546, 0.534, 0.5857, 0.5462, 0.6311, 0.5317, 0.6375, 0.5248, 0.5888, 0.6956, 0.3597, 0.7277, 0.3874, 0.6977, 0.3839, 0.6825, 0.3711, 0.5297, 0.6811, 0.5209, 0.6795, 0.5317, 0.6375, 0.5462, 0.6311, 0.501, 0.1993, 0.3884, 0.2167, 0.3927, 0.1523, 0.5015, 0.1594, 0.2467, 0.569, 0.2591, 0.5674, 0.2615, 0.6169, 0.2467, 0.569, 0.2615, 0.6169, 0.2388, 0.6214, 0.3222, 0.1642, 0.3927, 0.1523, 0.3884, 0.2167, 0.306, 0.2276, 0.5091, 0.366, 0.5061, 0.3982, 0.3991, 0.3734, 0.3996, 0.3321, 0.501, 0.1993, 0.5082, 0.2229, 0.4014, 0.2487, 0.3884, 0.2167, 0.5018, 0.4322, 0.3886, 0.429, 0.3991, 0.3734, 0.5061, 0.3982, 0.3276, 0.3799, 0.3991, 0.3734, 0.3886, 0.429, 0.3054, 0.434, 0.5153, 0.2506, 0.4093, 0.2928, 0.4014, 0.2487, 0.5082, 0.2229, 0.3343, 0.2659, 0.4014, 0.2487, 0.4093, 0.2928, 0.3303, 0.3107, 0.5018, 0.4322, 0.5058, 0.467, 0.3973, 0.4748, 0.3886, 0.429, 0.2113, 0.3703, 0.2077, 0.4065, 0.1004, 0.3846, 0.1017, 0.337, 0.5091, 0.5058, 0.3992, 0.5373, 0.3973, 0.4748, 0.5058, 0.467, 0.3282, 0.4926, 0.3973, 0.4748, 0.3992, 0.5373, 0.3182, 0.5553, 0.2026, 0.4459, 0.2073, 0.4733, 0.09828, 0.4851, 0.08879, 0.4479, 0.2026, 0.4459, 0.08879, 0.4479, 0.1004, 0.3846, 0.2077, 0.4065, 0.02913, 0.3886, 0.1004, 0.3846, 0.08879, 0.4479, 0.005859, 0.4497, 0.5153, 0.06663, 0.5089, 0.09435, 0.405, 0.05776, 0.4098, 0.02232, 0.2113, 0.5049, 0.1013, 0.5352, 0.09828, 0.4851, 0.2073, 0.4733, 0.02976, 0.4963, 0.09828, 0.4851, 0.1013, 0.5352, 0.02091, 0.5459, 0.501, 0.1231, 0.3886, 0.1047, 0.405, 0.05776, 0.5089, 0.09435, 0.3332, 0.05675, 0.405, 0.05776, 0.3886, 0.1047, 0.3054, 0.1014, 0.3422, 0.802, 0.375, 0.8111, 0.3614, 0.8958, 0.3175, 0.8881, 0.501, 0.1231, 0.5015, 0.1594, 0.3927, 0.1523, 0.3886, 0.1047, 0.1875, 0.1378, 0.2567, 0.1131, 0.2532, 0.1597, 0.1924, 0.1549, 0.1907, 0.1726, 0.2569, 0.2048, 0.223, 0.2364, 0.1828, 0.1881, 0.4868, 0.671, 0.4868, 0.7483, 0.4585, 0.6945, 0.2532, 0.1597, 0.2569, 0.2048, 0.1907, 0.1726, 0.1907, 0.1726, 0.1924, 0.1549, 0.2532, 0.1597, 0.1697, 0.1995, 0.1958, 0.2695, 0.1504, 0.2677, 0.1538, 0.2043, 0.223, 0.2364, 0.2936, 0.2229, 0.2459, 0.2645, 0.223, 0.2364, 0.1958, 0.2695, 0.1697, 0.1995, 0.1697, 0.1995, 0.1828, 0.1881, 0.223, 0.2364, 0.1369, 0.2027, 0.1094, 0.2692, 0.07791, 0.2353, 0.1224, 0.194, 0.1504, 0.2677, 0.2093, 0.3119, 0.1472, 0.3076, 0.1504, 0.2677, 0.1094, 0.2692, 0.1369, 0.2027, 0.1369, 0.2027, 0.1538, 0.2043, 0.1504, 0.2677, 0.1115, 0.1803, 0.04812, 0.2042, 0.04805, 0.1581, 0.107, 0.1632, 0.07791, 0.2353, 0.09015, 0.3114, 0.04836, 0.2639, 0.07791, 0.2353, 0.04812, 0.2042, 0.1115, 0.1803, 0.1115, 0.1803, 0.1224, 0.194, 0.07791, 0.2353, 0.1083, 0.1456, 0.04798, 0.1124, 0.07827, 0.08143, 0.1166, 0.1299, 0.04805, 0.1581, 0.005859, 0.2216, 0.007295, 0.159, 0.04805, 0.1581, 0.04798, 0.1124, 0.1083, 0.1456, 0.1083, 0.1456, 0.107, 0.1632, 0.04805, 0.1581, 0.1293, 0.1187, 0.109, 0.04777, 0.1509, 0.05009, 0.1456, 0.1137, 0.07827, 0.08143, 0.005859, 0.09513, 0.04805, 0.05439, 0.07827, 0.08143, 0.109, 0.04777, 0.1293, 0.1187, 0.1293, 0.1187, 0.1166, 0.1299, 0.07827, 0.08143, 0.162, 0.1155, 0.1955, 0.04803, 0.2233, 0.08249, 0.177, 0.1241, 0.1509, 0.05009, 0.09015, 0.006121, 0.1467, 0.0113, 0.1509, 0.05009, 0.1955, 0.04803, 0.162, 0.1155, 0.162, 0.1155, 0.1456, 0.1137, 0.1509, 0.05009, 0.2233, 0.08249, 0.2093, 0.006687, 0.2456, 0.055, 0.2233, 0.08249, 0.2567, 0.1131, 0.1875, 0.1378, 0.1875, 0.1378, 0.177, 0.1241, 0.2233, 0.08249, 0.6746, 0.2332, 0.6723, 0.264, 0.6501, 0.2605, 0.6571, 0.2335, 0.2125, 0.5957, 0.2388, 0.6214, 0.219, 0.6281, 0.8032, 0.269, 0.8032, 0.3003, 0.7906, 0.2942, 0.5952, 0.2997, 0.5919, 0.2766, 0.6293, 0.3041, 0.7566, 0.2747, 0.7213, 0.292, 0.7246, 0.2622, 0.7566, 0.2747, 0.7712, 0.265, 0.7738, 0.286, 0.2008, 0.8535, 0.2041, 0.8213, 0.222, 0.8729, 0.874, 0.7442, 0.8843, 0.7168, 0.8936, 0.7717, 0.9154, 0.7217, 0.9072, 0.7728, 0.8936, 0.7717, 0.8843, 0.7168, 0.4467, 0.6362, 0.4467, 0.7089, 0.4069, 0.705, 0.4228, 0.6339, 0.6009, 0.2167, 0.5824, 0.2118, 0.5865, 0.1555, 0.6009, 0.2167, 0.5865, 0.1555, 0.6167, 0.1703, 0.9072, 0.7728, 0.9154, 0.7217, 0.9243, 0.7498, 0.9072, 0.7728, 0.9243, 0.7498, 0.9363, 0.7654, 0.4144, 0.7704, 0.3844, 0.7823, 0.4069, 0.705, 0.4144, 0.7704, 0.4069, 0.705, 0.4467, 0.7089, 0.4391, 0.7887, 0.9726, 0.7994, 0.9859, 0.8568, 0.9352, 0.8496, 0.9421, 0.795, 0.958, 0.904, 0.9256, 0.9145, 0.9352, 0.8496, 0.958, 0.904, 0.9352, 0.8496, 0.9859, 0.8568, 0.9941, 0.9234, 0.8344, 0.479, 0.8192, 0.4082, 0.8657, 0.4021, 0.8626, 0.4752, 0.8403, 0.3404, 0.8657, 0.3216, 0.8657, 0.4021, 0.8403, 0.3404, 0.8657, 0.4021, 0.8192, 0.4082, 0.8043, 0.3289, 0.8057, 0.4897, 0.7716, 0.4259, 0.8192, 0.4082, 0.8344, 0.479, 0.7784, 0.355, 0.8043, 0.3289, 0.8192, 0.4082, 0.7784, 0.355, 0.8192, 0.4082, 0.7716, 0.4259, 0.7397, 0.3523, 0.8123, 0.7169, 0.8003, 0.6452, 0.8417, 0.6423, 0.8374, 0.7151, 0.8198, 0.5792, 0.8417, 0.5626, 0.8417, 0.6423, 0.8198, 0.5792, 0.8417, 0.6423, 0.8003, 0.6452, 0.7876, 0.5655, 0.7823, 0.7274, 0.7505, 0.6624, 0.8003, 0.6452, 0.8123, 0.7169, 0.7607, 0.591, 0.7876, 0.5655, 0.8003, 0.6452, 0.7607, 0.591, 0.8003, 0.6452, 0.7505, 0.6624, 0.7201, 0.5825, 0.3932, 0.6219, 0.3579, 0.6849, 0.3285, 0.6605, 0.3753, 0.6071, 0.7068, 0.616, 0.7201, 0.5825, 0.7505, 0.6624, 0.3054, 0.7233, 0.3285, 0.6605, 0.3579, 0.6849, 0.3192, 0.7548, 0.4228, 0.6339, 0.4069, 0.705, 0.3579, 0.6849, 0.3932, 0.6219, 0.3551, 0.753, 0.3192, 0.7548, 0.3579, 0.6849, 0.3551, 0.753, 0.3579, 0.6849, 0.4069, 0.705, 0.3844, 0.7823, 0.6626, 0.1902, 0.6594, 0.09529, 0.6757, 0.09105, 0.6763, 0.1633, 0.9133, 0.5618, 0.9399, 0.5579, 0.9209, 0.6388, 0.2846, 0.7001, 0.2615, 0.6169, 0.2714, 0.6193, 0.9209, 0.6388, 0.9154, 0.7217, 0.8843, 0.7168, 0.2535, 0.4824, 0.223, 0.4735, 0.2441, 0.396, 0.2475, 0.3285, 0.2639, 0.3338, 0.2441, 0.396, 0.8901, 0.6437, 0.8724, 0.555, 0.9133, 0.5618, 0.8843, 0.7168, 0.8632, 0.7138, 0.8901, 0.6437, 0.2639, 0.3338, 0.2838, 0.3242, 0.2709, 0.4001, 0.2838, 0.4824, 0.2535, 0.4824, 0.2709, 0.4001, 0.2388, 0.6214, 0.2572, 0.69, 0.2302, 0.6994, 0.219, 0.6281, 0.2008, 0.8535, 0.222, 0.8729, 0.248, 0.9403, 0.4762, 0.9195, 0.4762, 0.9344, 0.4585, 0.9348, 0.4593, 0.9203, 0.2302, 0.6994, 0.2607, 0.7781, 0.2334, 0.7882, 0.6562, 0.01054, 0.6837, 0.00779, 0.6594, 0.09529, 0.6544, 0.169, 0.6384, 0.1661, 0.6594, 0.09529, 0.2572, 0.69, 0.2877, 0.7747, 0.2607, 0.7781, 0.6332, 0.09356, 0.6226, 0.006121, 0.6562, 0.01054, 0.6384, 0.1661, 0.6167, 0.1703, 0.6332, 0.09356, 0.2572, 0.69, 0.2388, 0.6214, 0.2615, 0.6169, 0.4762, 0.9195, 0.4593, 0.9203, 0.4623, 0.9107, 0.6384, 0.1661, 0.6544, 0.169, 0.6581, 0.2006, 0.6378, 0.1993, 0.897, 0.3406, 0.8774, 0.3417, 0.8825, 0.3164, 0.897, 0.3139, 0.8931, 0.4998, 0.8778, 0.4961, 0.8774, 0.4773, 0.8931, 0.4831, 0.6165, 0.221, 0.6167, 0.1703, 0.6378, 0.1993, 0.2753, 0.535, 0.2542, 0.5269, 0.2631, 0.498, 0.2293, 0.8398, 0.222, 0.8729, 0.2041, 0.8213, 0.7544, 0.2021, 0.7728, 0.1966, 0.7738, 0.2059, 0.5627, 0.1777, 0.5865, 0.1555, 0.5824, 0.2118, 0.923, 0.7214, 0.9342, 0.7574, 0.9243, 0.7498, 0.9154, 0.7217, 0.7702, 0.2527, 0.7246, 0.2622, 0.7434, 0.2304, 0.7702, 0.2527, 0.7434, 0.2304, 0.7544, 0.2021, 0.8774, 0.513, 0.8925, 0.5121, 0.8793, 0.5267, 0.5802, 0.2903, 0.527, 0.2785, 0.5546, 0.2621, 0.5802, 0.2903, 0.5546, 0.2621, 0.5636, 0.239, 0.6221, 0.2724, 0.6293, 0.3041, 0.5919, 0.2766, 0.2877, 0.573, 0.2774, 0.5804, 0.2871, 0.5581, 0.9363, 0.7654, 0.9399, 0.7796, 0.9328, 0.7793, 0.223, 0.4947, 0.2424, 0.4957, 0.2424, 0.5108, 0.2234, 0.51, 0.2774, 0.5804, 0.2615, 0.6169, 0.2591, 0.5674, 0.6681, 0.2192, 0.6763, 0.1633, 0.6877, 0.1918, 0.6681, 0.2192, 0.6877, 0.1918, 0.7048, 0.2014, 0.4323, 0.9109, 0.4457, 0.9085, 0.4457, 0.9312, 0.4312, 0.9272])
me_cone_002.materials.append(mat_backtree)
me_cone_002.use_remesh_preserve_volume = False
me_cone_002.use_remesh_preserve_attributes = False
me_cone_002.use_mirror_vertex_groups = False
me_cone_002.update()

# ---- objects
ob_lamp = bpy.data.objects.new('Lamp', light_lamp)
ob_camera = bpy.data.objects.new('Camera', cam_camera)
ob_cone_001 = bpy.data.objects.new('Cone.001', me_cone_002)

# ---- transforms, parenting, visibility, modifiers, constraints
ob_lamp.location = (4.076, 1.005, 5.904)
ob_lamp.rotation_euler = (0.6503, 0.05522, 1.866)
ob_lamp.lock_rotations_4d = False
ob_lamp.empty_display_type = 'ARROWS'
ob_lamp.color = (0.0, 0.0, 0.0, 0.0)
ob_lamp.lineart.crease_threshold = 0.0
ob_camera.location = (7.481, -6.508, 5.344)
ob_camera.rotation_euler = (1.109, 0.0, 0.8149)
ob_camera.lock_rotations_4d = False
ob_camera.empty_display_type = 'ARROWS'
ob_camera.color = (0.0, 0.0, 0.0, 0.0)
ob_camera.display_type = 'WIRE'
ob_camera.lineart.crease_threshold = 0.0
ob_cone_001.location = (0.0, 0.0, 0.0)
ob_cone_001.lineart.crease_threshold = 0.0

# ---- collection membership
col_collection_1.objects.link(ob_lamp)
col_collection_1.objects.link(ob_camera)
col_collection_1.objects.link(ob_cone_001)

# ---- scene / render settings (as saved in the file)
scene.camera = ob_camera
scene.frame_start = 1; scene.frame_end = 250; scene.frame_set(1)
scene.render.engine = 'BLENDER_EEVEE_NEXT'
scene.render.resolution_percentage = 50
scene.render.dither_intensity = 0.0
scene.cycles.use_denoising = False
scene.cycles.samples = 128
scene.cycles.sampling_pattern = 'TABULATED_SOBOL'
scene.cycles.use_adaptive_sampling = False
scene.cycles.use_light_tree = False
scene.cycles.blur_glossy = 0.0
scene.cycles.sample_clamp_indirect = 0.0
scene.view_settings.view_transform = 'Standard'
bpy.context.view_layer.update()
